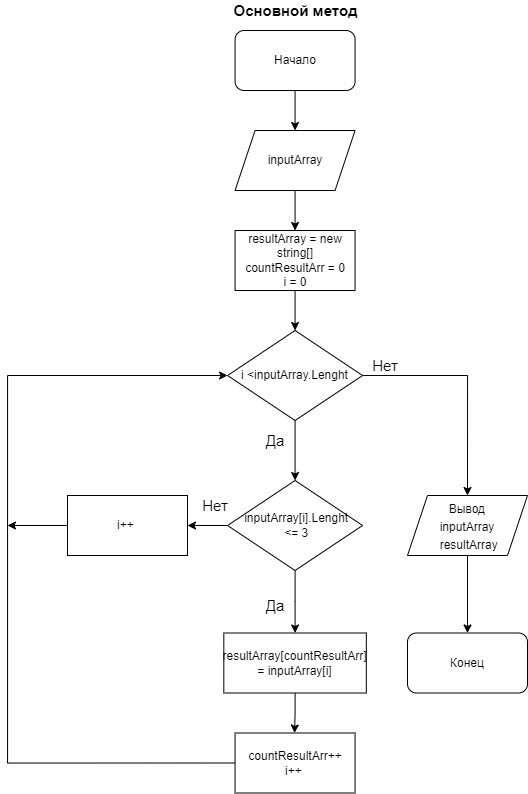

The diagram above was exported from draw.io. Its source (the exported page's mxGraphModel, read from the mxfile embedded in the PNG):
<mxGraphModel dx="1673" dy="887" grid="1" gridSize="10" guides="1" tooltips="1" connect="1" arrows="1" fold="1" page="1" pageScale="1" pageWidth="827" pageHeight="1169" math="0" shadow="0">
  <root>
    <mxCell id="0" />
    <mxCell id="1" parent="0" />
    <mxCell id="BOBz-1plcWWag8E6zhin-3" value="" style="edgeStyle=orthogonalEdgeStyle;rounded=0;orthogonalLoop=1;jettySize=auto;html=1;" parent="1" source="BOBz-1plcWWag8E6zhin-1" target="BOBz-1plcWWag8E6zhin-2" edge="1">
      <mxGeometry relative="1" as="geometry" />
    </mxCell>
    <mxCell id="BOBz-1plcWWag8E6zhin-1" value="Начало" style="rounded=1;whiteSpace=wrap;html=1;" parent="1" vertex="1">
      <mxGeometry x="307.57" y="40" width="120" height="60" as="geometry" />
    </mxCell>
    <mxCell id="BOBz-1plcWWag8E6zhin-5" value="" style="edgeStyle=orthogonalEdgeStyle;rounded=0;orthogonalLoop=1;jettySize=auto;html=1;" parent="1" source="BOBz-1plcWWag8E6zhin-2" edge="1">
      <mxGeometry relative="1" as="geometry">
        <mxPoint x="367.57" y="240" as="targetPoint" />
      </mxGeometry>
    </mxCell>
    <mxCell id="BOBz-1plcWWag8E6zhin-2" value="inputArray" style="shape=parallelogram;perimeter=parallelogramPerimeter;whiteSpace=wrap;html=1;fixedSize=1;" parent="1" vertex="1">
      <mxGeometry x="307.57" y="140" width="120" height="60" as="geometry" />
    </mxCell>
    <mxCell id="7_k6Oj8H73o9lYZNAAzx-8" value="&lt;font style=&quot;font-size: 15px&quot;&gt;&lt;b&gt;Основной метод&lt;/b&gt;&lt;/font&gt;" style="text;html=1;align=center;verticalAlign=middle;resizable=0;points=[];autosize=1;strokeColor=none;fillColor=none;" vertex="1" parent="1">
      <mxGeometry x="297.57" y="10" width="140" height="20" as="geometry" />
    </mxCell>
    <mxCell id="7_k6Oj8H73o9lYZNAAzx-60" value="" style="edgeStyle=orthogonalEdgeStyle;rounded=0;orthogonalLoop=1;jettySize=auto;html=1;fontSize=15;" edge="1" parent="1" source="7_k6Oj8H73o9lYZNAAzx-56" target="7_k6Oj8H73o9lYZNAAzx-59">
      <mxGeometry relative="1" as="geometry" />
    </mxCell>
    <mxCell id="7_k6Oj8H73o9lYZNAAzx-56" value="resultArray = new string[]&lt;br&gt;countResultArr = 0&lt;br&gt;i = 0" style="whiteSpace=wrap;html=1;" vertex="1" parent="1">
      <mxGeometry x="307.57" y="240" width="120" height="60" as="geometry" />
    </mxCell>
    <mxCell id="7_k6Oj8H73o9lYZNAAzx-83" value="" style="edgeStyle=orthogonalEdgeStyle;rounded=0;orthogonalLoop=1;jettySize=auto;html=1;fontSize=15;" edge="1" parent="1" source="7_k6Oj8H73o9lYZNAAzx-59" target="7_k6Oj8H73o9lYZNAAzx-82">
      <mxGeometry relative="1" as="geometry" />
    </mxCell>
    <mxCell id="7_k6Oj8H73o9lYZNAAzx-87" style="edgeStyle=orthogonalEdgeStyle;rounded=0;orthogonalLoop=1;jettySize=auto;html=1;exitX=1;exitY=0.5;exitDx=0;exitDy=0;entryX=0.5;entryY=0;entryDx=0;entryDy=0;fontSize=15;" edge="1" parent="1" source="7_k6Oj8H73o9lYZNAAzx-59" target="7_k6Oj8H73o9lYZNAAzx-86">
      <mxGeometry relative="1" as="geometry" />
    </mxCell>
    <mxCell id="7_k6Oj8H73o9lYZNAAzx-59" value="i &amp;lt;inputArray.Lenght" style="rhombus;whiteSpace=wrap;html=1;" vertex="1" parent="1">
      <mxGeometry x="300.07" y="340" width="135" height="90" as="geometry" />
    </mxCell>
    <mxCell id="7_k6Oj8H73o9lYZNAAzx-64" value="Да" style="text;html=1;strokeColor=none;fillColor=none;align=center;verticalAlign=middle;whiteSpace=wrap;rounded=0;fontSize=15;" vertex="1" parent="1">
      <mxGeometry x="317.57" y="435" width="60" height="30" as="geometry" />
    </mxCell>
    <mxCell id="7_k6Oj8H73o9lYZNAAzx-67" value="Да" style="text;html=1;strokeColor=none;fillColor=none;align=center;verticalAlign=middle;whiteSpace=wrap;rounded=0;fontSize=15;" vertex="1" parent="1">
      <mxGeometry x="317.57" y="600" width="60" height="30" as="geometry" />
    </mxCell>
    <mxCell id="7_k6Oj8H73o9lYZNAAzx-70" value="" style="edgeStyle=orthogonalEdgeStyle;rounded=0;orthogonalLoop=1;jettySize=auto;html=1;fontSize=15;" edge="1" parent="1" source="7_k6Oj8H73o9lYZNAAzx-68">
      <mxGeometry relative="1" as="geometry">
        <mxPoint x="367.07" y="742.5" as="targetPoint" />
      </mxGeometry>
    </mxCell>
    <mxCell id="7_k6Oj8H73o9lYZNAAzx-68" value="resultArray[countResultArr] = inputArray[i]" style="whiteSpace=wrap;html=1;" vertex="1" parent="1">
      <mxGeometry x="296.32" y="642.5" width="142.5" height="60" as="geometry" />
    </mxCell>
    <mxCell id="7_k6Oj8H73o9lYZNAAzx-75" style="edgeStyle=orthogonalEdgeStyle;rounded=0;orthogonalLoop=1;jettySize=auto;html=1;exitX=0;exitY=0.5;exitDx=0;exitDy=0;entryX=0;entryY=0.5;entryDx=0;entryDy=0;fontSize=15;" edge="1" parent="1" source="7_k6Oj8H73o9lYZNAAzx-71" target="7_k6Oj8H73o9lYZNAAzx-59">
      <mxGeometry relative="1" as="geometry">
        <Array as="points">
          <mxPoint x="80" y="773" />
          <mxPoint x="80" y="385" />
        </Array>
      </mxGeometry>
    </mxCell>
    <mxCell id="7_k6Oj8H73o9lYZNAAzx-71" value="countResultArr++&lt;br&gt;i++&amp;nbsp;" style="whiteSpace=wrap;html=1;" vertex="1" parent="1">
      <mxGeometry x="307.57" y="742.5" width="120" height="60" as="geometry" />
    </mxCell>
    <mxCell id="7_k6Oj8H73o9lYZNAAzx-79" style="edgeStyle=orthogonalEdgeStyle;rounded=0;orthogonalLoop=1;jettySize=auto;html=1;exitX=0;exitY=0.5;exitDx=0;exitDy=0;fontSize=15;" edge="1" parent="1" source="7_k6Oj8H73o9lYZNAAzx-76">
      <mxGeometry relative="1" as="geometry">
        <mxPoint x="80" y="535" as="targetPoint" />
      </mxGeometry>
    </mxCell>
    <mxCell id="7_k6Oj8H73o9lYZNAAzx-76" value="i++&amp;nbsp;" style="whiteSpace=wrap;html=1;" vertex="1" parent="1">
      <mxGeometry x="140" y="505" width="120" height="60" as="geometry" />
    </mxCell>
    <mxCell id="7_k6Oj8H73o9lYZNAAzx-78" value="Нет" style="text;html=1;strokeColor=none;fillColor=none;align=center;verticalAlign=middle;whiteSpace=wrap;rounded=0;fontSize=15;" vertex="1" parent="1">
      <mxGeometry x="257.57" y="500" width="60" height="30" as="geometry" />
    </mxCell>
    <mxCell id="7_k6Oj8H73o9lYZNAAzx-84" value="" style="edgeStyle=orthogonalEdgeStyle;rounded=0;orthogonalLoop=1;jettySize=auto;html=1;fontSize=15;" edge="1" parent="1" source="7_k6Oj8H73o9lYZNAAzx-82" target="7_k6Oj8H73o9lYZNAAzx-76">
      <mxGeometry relative="1" as="geometry" />
    </mxCell>
    <mxCell id="7_k6Oj8H73o9lYZNAAzx-85" value="" style="edgeStyle=orthogonalEdgeStyle;rounded=0;orthogonalLoop=1;jettySize=auto;html=1;fontSize=15;" edge="1" parent="1" source="7_k6Oj8H73o9lYZNAAzx-82" target="7_k6Oj8H73o9lYZNAAzx-68">
      <mxGeometry relative="1" as="geometry" />
    </mxCell>
    <mxCell id="7_k6Oj8H73o9lYZNAAzx-82" value="&amp;nbsp;inputArray[i].Lenght&lt;br&gt;&amp;nbsp;&amp;lt;= 3" style="rhombus;whiteSpace=wrap;html=1;" vertex="1" parent="1">
      <mxGeometry x="300.07" y="490" width="135" height="90" as="geometry" />
    </mxCell>
    <mxCell id="7_k6Oj8H73o9lYZNAAzx-89" value="" style="edgeStyle=orthogonalEdgeStyle;rounded=0;orthogonalLoop=1;jettySize=auto;html=1;fontSize=15;" edge="1" parent="1" source="7_k6Oj8H73o9lYZNAAzx-86" target="7_k6Oj8H73o9lYZNAAzx-88">
      <mxGeometry relative="1" as="geometry" />
    </mxCell>
    <mxCell id="7_k6Oj8H73o9lYZNAAzx-86" value="&lt;span style=&quot;font-size: 12px&quot;&gt;Вывод&lt;br&gt;inputArray&lt;br&gt;&amp;nbsp;&lt;/span&gt;&lt;span style=&quot;font-size: 12px&quot;&gt;resultArray&lt;/span&gt;" style="shape=parallelogram;perimeter=parallelogramPerimeter;whiteSpace=wrap;html=1;fixedSize=1;fontSize=15;" vertex="1" parent="1">
      <mxGeometry x="480" y="505" width="120" height="60" as="geometry" />
    </mxCell>
    <mxCell id="7_k6Oj8H73o9lYZNAAzx-88" value="Конец" style="rounded=1;whiteSpace=wrap;html=1;" vertex="1" parent="1">
      <mxGeometry x="480" y="642.5" width="120" height="60" as="geometry" />
    </mxCell>
    <mxCell id="7_k6Oj8H73o9lYZNAAzx-90" value="Нет" style="text;html=1;strokeColor=none;fillColor=none;align=center;verticalAlign=middle;whiteSpace=wrap;rounded=0;fontSize=15;" vertex="1" parent="1">
      <mxGeometry x="427.57" y="360" width="60" height="30" as="geometry" />
    </mxCell>
  </root>
</mxGraphModel>